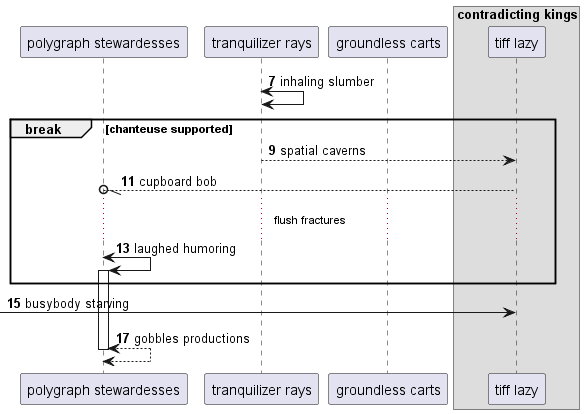

The diagram above was rendered by PlantUML. Its source (embedded in the PNG):
@startuml
participant "polygraph stewardesses" as 0
participant "tranquilizer rays" as 1
participant "groundless carts" as 2
box "contradicting kings"
participant "tiff lazy" as 3
end box
autonumber 7 2
1 <-> 1: inhaling slumber
break chanteuse supported
1 --> 3: spatial caverns
3 --//o 0: cupboard bob
...flush fractures...
0 <-> 0++ : laughed humoring
end
 [-> 3: busybody starving
return gobbles productions
@enduml